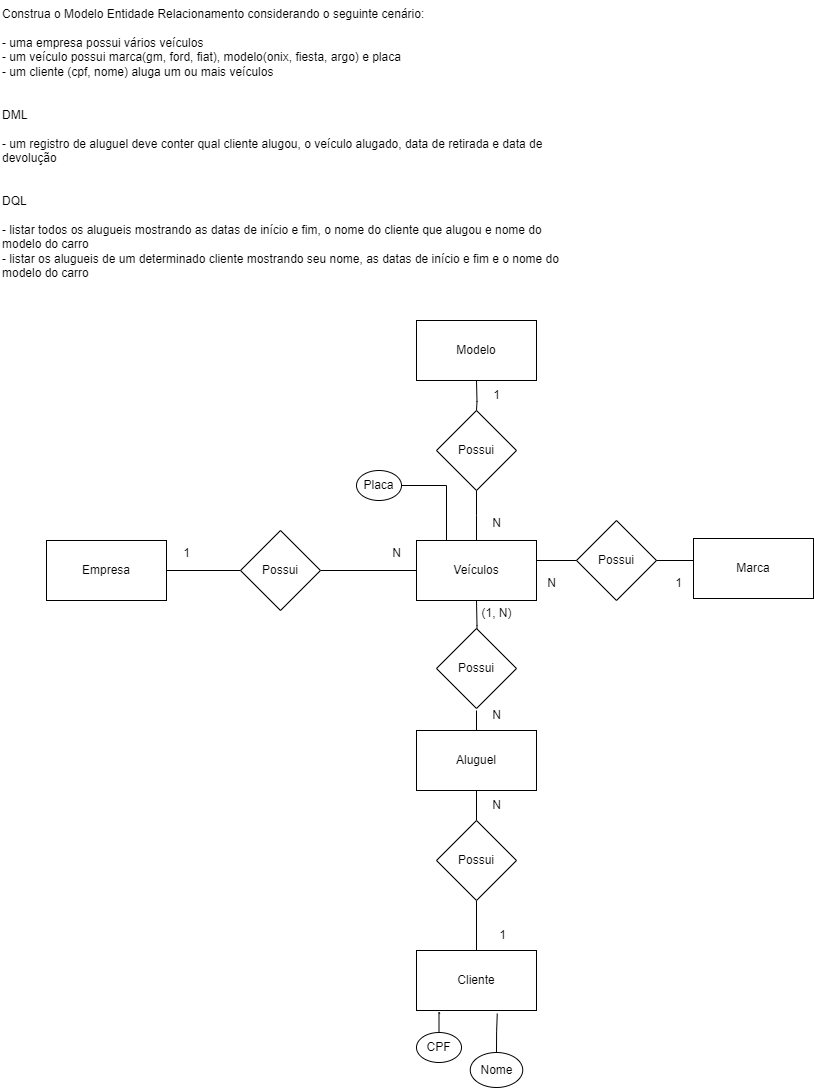

The diagram above was exported from draw.io. Its source (the exported page's mxGraphModel, read from the mxfile embedded in the PNG):
<mxGraphModel dx="1036" dy="1779" grid="1" gridSize="10" guides="1" tooltips="1" connect="1" arrows="1" fold="1" page="1" pageScale="1" pageWidth="827" pageHeight="1169" math="0" shadow="0">
  <root>
    <mxCell id="0" />
    <mxCell id="1" parent="0" />
    <mxCell id="F1s2ylKmWQ0rJEjcKRWI-1" value="Construa o Modelo Entidade Relacionamento considerando o seguinte cenário:&#10;&#10;- uma empresa possui vários veículos&#10;- um veículo possui marca(gm, ford, fiat), modelo(onix, fiesta, argo) e placa&#10;- um cliente (cpf, nome) aluga um ou mais veículos&#10;&#10;&#10;DML&#10;&#10;- um registro de aluguel deve conter qual cliente alugou, o veículo alugado, data de retirada e data de devolução&#10;&#10;&#10;DQL&#10;&#10;- listar todos os alugueis mostrando as datas de início e fim, o nome do cliente que alugou e nome do modelo do carro&#10;- listar os alugueis de um determinado cliente mostrando seu nome, as datas de início e fim e o nome do modelo do carro" style="text;whiteSpace=wrap;" parent="1" vertex="1">
      <mxGeometry x="134" y="-40" width="560" height="290" as="geometry" />
    </mxCell>
    <mxCell id="F1s2ylKmWQ0rJEjcKRWI-5" value="" style="edgeStyle=orthogonalEdgeStyle;rounded=0;orthogonalLoop=1;jettySize=auto;html=1;endArrow=none;endFill=0;" parent="1" source="F1s2ylKmWQ0rJEjcKRWI-2" target="F1s2ylKmWQ0rJEjcKRWI-4" edge="1">
      <mxGeometry relative="1" as="geometry" />
    </mxCell>
    <mxCell id="F1s2ylKmWQ0rJEjcKRWI-2" value="Empresa" style="rounded=0;whiteSpace=wrap;html=1;" parent="1" vertex="1">
      <mxGeometry x="180" y="500" width="120" height="60" as="geometry" />
    </mxCell>
    <mxCell id="F1s2ylKmWQ0rJEjcKRWI-7" value="" style="edgeStyle=orthogonalEdgeStyle;rounded=0;orthogonalLoop=1;jettySize=auto;html=1;endArrow=none;endFill=0;" parent="1" source="F1s2ylKmWQ0rJEjcKRWI-4" target="F1s2ylKmWQ0rJEjcKRWI-6" edge="1">
      <mxGeometry relative="1" as="geometry" />
    </mxCell>
    <mxCell id="F1s2ylKmWQ0rJEjcKRWI-4" value="Possui" style="rhombus;whiteSpace=wrap;html=1;" parent="1" vertex="1">
      <mxGeometry x="374" y="490" width="80" height="80" as="geometry" />
    </mxCell>
    <mxCell id="F1s2ylKmWQ0rJEjcKRWI-6" value="Veículos" style="rounded=0;whiteSpace=wrap;html=1;" parent="1" vertex="1">
      <mxGeometry x="550" y="500" width="120" height="60" as="geometry" />
    </mxCell>
    <mxCell id="F1s2ylKmWQ0rJEjcKRWI-8" value="1" style="text;html=1;align=center;verticalAlign=middle;resizable=0;points=[];autosize=1;strokeColor=none;fillColor=none;" parent="1" vertex="1">
      <mxGeometry x="305" y="498" width="30" height="30" as="geometry" />
    </mxCell>
    <mxCell id="F1s2ylKmWQ0rJEjcKRWI-9" value="N" style="text;html=1;align=center;verticalAlign=middle;resizable=0;points=[];autosize=1;strokeColor=none;fillColor=none;" parent="1" vertex="1">
      <mxGeometry x="515" y="498" width="30" height="30" as="geometry" />
    </mxCell>
    <mxCell id="F1s2ylKmWQ0rJEjcKRWI-16" value="" style="edgeStyle=orthogonalEdgeStyle;rounded=0;orthogonalLoop=1;jettySize=auto;html=1;entryX=1;entryY=0.25;entryDx=0;entryDy=0;endArrow=none;endFill=0;" parent="1" target="F1s2ylKmWQ0rJEjcKRWI-6" edge="1">
      <mxGeometry relative="1" as="geometry">
        <mxPoint x="831.2867965644036" y="520" as="sourcePoint" />
        <Array as="points">
          <mxPoint x="670" y="520" />
        </Array>
      </mxGeometry>
    </mxCell>
    <mxCell id="F1s2ylKmWQ0rJEjcKRWI-14" value="" style="edgeStyle=orthogonalEdgeStyle;rounded=0;orthogonalLoop=1;jettySize=auto;html=1;endArrow=none;endFill=0;" parent="1" source="ptvbq77JQfQ2bsGdyXqg-11" edge="1">
      <mxGeometry relative="1" as="geometry">
        <mxPoint x="610" y="500" as="targetPoint" />
        <Array as="points" />
        <mxPoint x="609.5" y="330" as="sourcePoint" />
      </mxGeometry>
    </mxCell>
    <mxCell id="ptvbq77JQfQ2bsGdyXqg-8" style="edgeStyle=orthogonalEdgeStyle;rounded=0;orthogonalLoop=1;jettySize=auto;html=1;entryX=0.5;entryY=1;entryDx=0;entryDy=0;endArrow=none;endFill=0;" parent="1" source="F1s2ylKmWQ0rJEjcKRWI-17" target="ptvbq77JQfQ2bsGdyXqg-4" edge="1">
      <mxGeometry relative="1" as="geometry" />
    </mxCell>
    <mxCell id="F1s2ylKmWQ0rJEjcKRWI-17" value="Cliente" style="rounded=0;whiteSpace=wrap;html=1;" parent="1" vertex="1">
      <mxGeometry x="550" y="910" width="120" height="60" as="geometry" />
    </mxCell>
    <mxCell id="F1s2ylKmWQ0rJEjcKRWI-20" value="" style="edgeStyle=orthogonalEdgeStyle;rounded=0;orthogonalLoop=1;jettySize=auto;html=1;endArrow=none;endFill=0;" parent="1" target="F1s2ylKmWQ0rJEjcKRWI-6" edge="1">
      <mxGeometry relative="1" as="geometry">
        <mxPoint x="610" y="610" as="sourcePoint" />
      </mxGeometry>
    </mxCell>
    <mxCell id="F1s2ylKmWQ0rJEjcKRWI-21" value="(1, N)" style="text;html=1;align=center;verticalAlign=middle;resizable=0;points=[];autosize=1;strokeColor=none;fillColor=none;" parent="1" vertex="1">
      <mxGeometry x="605" y="558" width="50" height="30" as="geometry" />
    </mxCell>
    <mxCell id="F1s2ylKmWQ0rJEjcKRWI-22" value="1" style="text;html=1;align=center;verticalAlign=middle;resizable=0;points=[];autosize=1;strokeColor=none;fillColor=none;" parent="1" vertex="1">
      <mxGeometry x="621.25" y="880" width="30" height="30" as="geometry" />
    </mxCell>
    <mxCell id="F1s2ylKmWQ0rJEjcKRWI-25" value="" style="edgeStyle=orthogonalEdgeStyle;rounded=0;orthogonalLoop=1;jettySize=auto;html=1;entryX=0.193;entryY=1.053;entryDx=0;entryDy=0;entryPerimeter=0;endArrow=none;endFill=0;" parent="1" source="F1s2ylKmWQ0rJEjcKRWI-23" target="F1s2ylKmWQ0rJEjcKRWI-17" edge="1">
      <mxGeometry relative="1" as="geometry">
        <Array as="points" />
      </mxGeometry>
    </mxCell>
    <mxCell id="F1s2ylKmWQ0rJEjcKRWI-23" value="CPF" style="ellipse;whiteSpace=wrap;html=1;" parent="1" vertex="1">
      <mxGeometry x="550" y="992" width="45" height="30" as="geometry" />
    </mxCell>
    <mxCell id="F1s2ylKmWQ0rJEjcKRWI-26" value="" style="edgeStyle=orthogonalEdgeStyle;rounded=0;orthogonalLoop=1;jettySize=auto;html=1;endArrow=none;endFill=0;entryX=0.673;entryY=1.053;entryDx=0;entryDy=0;entryPerimeter=0;" parent="1" source="F1s2ylKmWQ0rJEjcKRWI-24" target="F1s2ylKmWQ0rJEjcKRWI-17" edge="1">
      <mxGeometry relative="1" as="geometry" />
    </mxCell>
    <mxCell id="F1s2ylKmWQ0rJEjcKRWI-24" value="Nome" style="ellipse;whiteSpace=wrap;html=1;" parent="1" vertex="1">
      <mxGeometry x="603.75" y="1012" width="52.5" height="35" as="geometry" />
    </mxCell>
    <mxCell id="ptvbq77JQfQ2bsGdyXqg-6" style="edgeStyle=orthogonalEdgeStyle;rounded=0;orthogonalLoop=1;jettySize=auto;html=1;endArrow=none;endFill=0;" parent="1" source="ptvbq77JQfQ2bsGdyXqg-2" edge="1">
      <mxGeometry relative="1" as="geometry">
        <mxPoint x="610" y="670" as="targetPoint" />
      </mxGeometry>
    </mxCell>
    <mxCell id="ptvbq77JQfQ2bsGdyXqg-2" value="Aluguel" style="rounded=0;whiteSpace=wrap;html=1;" parent="1" vertex="1">
      <mxGeometry x="550" y="690" width="120" height="60" as="geometry" />
    </mxCell>
    <mxCell id="ptvbq77JQfQ2bsGdyXqg-3" value="Possui" style="rhombus;whiteSpace=wrap;html=1;" parent="1" vertex="1">
      <mxGeometry x="570" y="588" width="80" height="80" as="geometry" />
    </mxCell>
    <mxCell id="ptvbq77JQfQ2bsGdyXqg-7" style="edgeStyle=orthogonalEdgeStyle;rounded=0;orthogonalLoop=1;jettySize=auto;html=1;endArrow=none;endFill=0;" parent="1" source="ptvbq77JQfQ2bsGdyXqg-4" target="ptvbq77JQfQ2bsGdyXqg-2" edge="1">
      <mxGeometry relative="1" as="geometry" />
    </mxCell>
    <mxCell id="ptvbq77JQfQ2bsGdyXqg-4" value="Possui" style="rhombus;whiteSpace=wrap;html=1;" parent="1" vertex="1">
      <mxGeometry x="570" y="780" width="80" height="80" as="geometry" />
    </mxCell>
    <mxCell id="ptvbq77JQfQ2bsGdyXqg-9" value="Modelo" style="rounded=0;whiteSpace=wrap;html=1;" parent="1" vertex="1">
      <mxGeometry x="550" y="280" width="120" height="60" as="geometry" />
    </mxCell>
    <mxCell id="ptvbq77JQfQ2bsGdyXqg-10" value="Marca" style="rounded=0;whiteSpace=wrap;html=1;" parent="1" vertex="1">
      <mxGeometry x="827" y="498" width="120" height="60" as="geometry" />
    </mxCell>
    <mxCell id="ptvbq77JQfQ2bsGdyXqg-12" value="" style="edgeStyle=orthogonalEdgeStyle;rounded=0;orthogonalLoop=1;jettySize=auto;html=1;endArrow=none;endFill=0;" parent="1" target="ptvbq77JQfQ2bsGdyXqg-11" edge="1">
      <mxGeometry relative="1" as="geometry">
        <mxPoint x="610" y="500" as="targetPoint" />
        <Array as="points" />
        <mxPoint x="610" y="340" as="sourcePoint" />
      </mxGeometry>
    </mxCell>
    <mxCell id="ptvbq77JQfQ2bsGdyXqg-11" value="Possui" style="rhombus;whiteSpace=wrap;html=1;" parent="1" vertex="1">
      <mxGeometry x="570" y="370" width="80" height="80" as="geometry" />
    </mxCell>
    <mxCell id="ptvbq77JQfQ2bsGdyXqg-13" value="Possui" style="rhombus;whiteSpace=wrap;html=1;" parent="1" vertex="1">
      <mxGeometry x="710" y="480" width="80" height="80" as="geometry" />
    </mxCell>
    <mxCell id="ptvbq77JQfQ2bsGdyXqg-17" style="edgeStyle=orthogonalEdgeStyle;rounded=0;orthogonalLoop=1;jettySize=auto;html=1;entryX=0.25;entryY=0;entryDx=0;entryDy=0;endArrow=none;endFill=0;" parent="1" source="ptvbq77JQfQ2bsGdyXqg-16" target="F1s2ylKmWQ0rJEjcKRWI-6" edge="1">
      <mxGeometry relative="1" as="geometry" />
    </mxCell>
    <mxCell id="ptvbq77JQfQ2bsGdyXqg-16" value="Placa" style="ellipse;whiteSpace=wrap;html=1;" parent="1" vertex="1">
      <mxGeometry x="490" y="430" width="45" height="30" as="geometry" />
    </mxCell>
    <mxCell id="ptvbq77JQfQ2bsGdyXqg-18" value="1" style="text;html=1;align=center;verticalAlign=middle;resizable=0;points=[];autosize=1;strokeColor=none;fillColor=none;" parent="1" vertex="1">
      <mxGeometry x="615" y="340" width="30" height="30" as="geometry" />
    </mxCell>
    <mxCell id="ptvbq77JQfQ2bsGdyXqg-19" value="1" style="text;html=1;align=center;verticalAlign=middle;resizable=0;points=[];autosize=1;strokeColor=none;fillColor=none;" parent="1" vertex="1">
      <mxGeometry x="797" y="528" width="30" height="30" as="geometry" />
    </mxCell>
    <mxCell id="ptvbq77JQfQ2bsGdyXqg-20" value="N" style="text;html=1;align=center;verticalAlign=middle;resizable=0;points=[];autosize=1;strokeColor=none;fillColor=none;" parent="1" vertex="1">
      <mxGeometry x="670" y="528" width="30" height="30" as="geometry" />
    </mxCell>
    <mxCell id="ptvbq77JQfQ2bsGdyXqg-21" value="N" style="text;html=1;align=center;verticalAlign=middle;resizable=0;points=[];autosize=1;strokeColor=none;fillColor=none;" parent="1" vertex="1">
      <mxGeometry x="615" y="660" width="30" height="30" as="geometry" />
    </mxCell>
    <mxCell id="ptvbq77JQfQ2bsGdyXqg-22" value="N" style="text;html=1;align=center;verticalAlign=middle;resizable=0;points=[];autosize=1;strokeColor=none;fillColor=none;" parent="1" vertex="1">
      <mxGeometry x="615" y="750" width="30" height="30" as="geometry" />
    </mxCell>
    <mxCell id="ptvbq77JQfQ2bsGdyXqg-23" value="N" style="text;html=1;align=center;verticalAlign=middle;resizable=0;points=[];autosize=1;strokeColor=none;fillColor=none;" parent="1" vertex="1">
      <mxGeometry x="615" y="468" width="30" height="30" as="geometry" />
    </mxCell>
  </root>
</mxGraphModel>